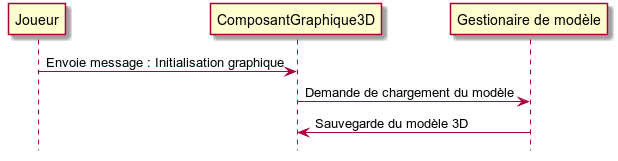

The diagram above was rendered by PlantUML. Its source (embedded in the PNG):
@startuml
hide footbox

participant "Joueur" as joueur
participant "ComposantGraphique3D" as compGraph
participant "Gestionaire de modèle" as gestioMod

joueur -> compGraph : Envoie message : Initialisation graphique
compGraph -> gestioMod : Demande de chargement du modèle
compGraph <- gestioMod : Sauvegarde du modèle 3D

@enduml